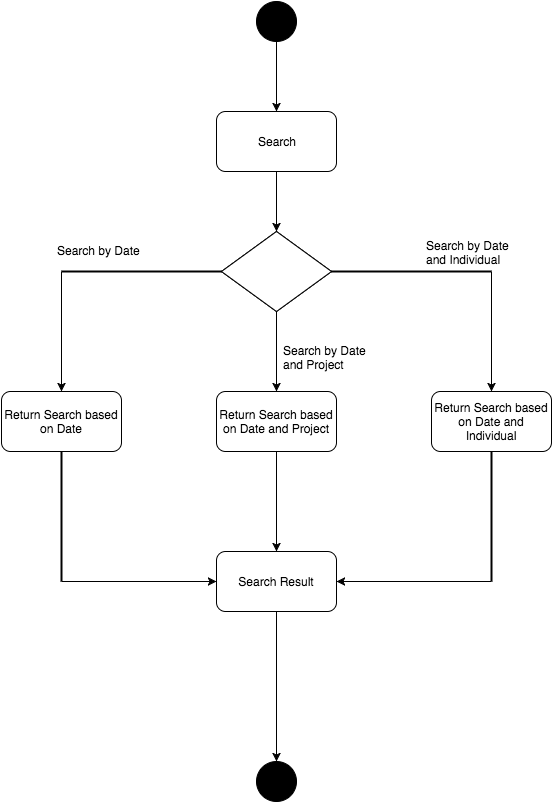

The diagram above was exported from draw.io. Its source (the exported page's mxGraphModel, read from the mxfile embedded in the PNG):
<mxGraphModel dx="1186" dy="704" grid="1" gridSize="10" guides="1" tooltips="1" connect="1" arrows="1" fold="1" page="1" pageScale="1" pageWidth="850" pageHeight="1100" background="#ffffff" math="0" shadow="0">
  <root>
    <mxCell id="0" />
    <mxCell id="1" parent="0" />
    <mxCell id="3" value="" style="ellipse;whiteSpace=wrap;html=1;aspect=fixed;fillColor=#000000;" vertex="1" parent="1">
      <mxGeometry x="410" y="60" width="40" height="40" as="geometry" />
    </mxCell>
    <mxCell id="4" value="Search" style="rounded=1;whiteSpace=wrap;html=1;fillColor=#FFFFFF;" vertex="1" parent="1">
      <mxGeometry x="370" y="170" width="120" height="60" as="geometry" />
    </mxCell>
    <mxCell id="5" value="" style="endArrow=classic;html=1;exitX=0.5;exitY=1;" edge="1" source="3" target="4" parent="1">
      <mxGeometry x="430" y="100" width="50" height="50" as="geometry">
        <mxPoint x="410" y="160" as="sourcePoint" />
        <mxPoint x="460" y="110" as="targetPoint" />
      </mxGeometry>
    </mxCell>
    <mxCell id="6" value="" style="rhombus;whiteSpace=wrap;html=1;fillColor=#FFFFFF;" vertex="1" parent="1">
      <mxGeometry x="375" y="290" width="110" height="80" as="geometry" />
    </mxCell>
    <mxCell id="7" value="" style="endArrow=classic;html=1;entryX=0.5;entryY=0;exitX=0.5;exitY=1;" edge="1" source="4" target="6" parent="1">
      <mxGeometry x="430" y="230" width="50" height="50" as="geometry">
        <mxPoint x="410" y="290" as="sourcePoint" />
        <mxPoint x="460" y="240" as="targetPoint" />
      </mxGeometry>
    </mxCell>
    <mxCell id="8" value="" style="rhombus;whiteSpace=wrap;html=1;fillColor=#FFFFFF;" vertex="1" parent="1">
      <mxGeometry x="375" y="290" width="110" height="80" as="geometry" />
    </mxCell>
    <mxCell id="9" value="" style="line;strokeWidth=2;html=1;fillColor=#FFFFFF;" vertex="1" parent="1">
      <mxGeometry x="215" y="325" width="160" height="10" as="geometry" />
    </mxCell>
    <mxCell id="10" value="" style="line;strokeWidth=2;html=1;fillColor=#FFFFFF;" vertex="1" parent="1">
      <mxGeometry x="485" y="325" width="160" height="10" as="geometry" />
    </mxCell>
    <mxCell id="11" value="Search by Date" style="text;html=1;resizable=0;points=[];autosize=1;align=left;verticalAlign=top;spacingTop=-4;" vertex="1" parent="1">
      <mxGeometry x="209" y="300" width="100" height="20" as="geometry" />
    </mxCell>
    <mxCell id="12" value="Search by Date&amp;nbsp;&lt;div&gt;and Individual&lt;/div&gt;" style="text;html=1;resizable=0;points=[];autosize=1;align=left;verticalAlign=top;spacingTop=-4;" vertex="1" parent="1">
      <mxGeometry x="578" y="295" width="100" height="30" as="geometry" />
    </mxCell>
    <mxCell id="13" value="" style="endArrow=classic;html=1;entryX=0.5;entryY=0;" edge="1" parent="1" target="14">
      <mxGeometry x="645" y="330" width="50" height="50" as="geometry">
        <mxPoint x="645" y="330" as="sourcePoint" />
        <mxPoint x="645" y="400" as="targetPoint" />
      </mxGeometry>
    </mxCell>
    <mxCell id="14" value="Return Search based on Date and Individual" style="rounded=1;whiteSpace=wrap;html=1;fillColor=#FFFFFF;" vertex="1" parent="1">
      <mxGeometry x="585" y="450" width="120" height="60" as="geometry" />
    </mxCell>
    <mxCell id="15" value="" style="endArrow=classic;html=1;exitX=0;exitY=0.5;exitPerimeter=0;entryX=0.5;entryY=0;" edge="1" source="9" parent="1" target="16">
      <mxGeometry x="215" y="330" width="50" height="50" as="geometry">
        <mxPoint x="190" y="410" as="sourcePoint" />
        <mxPoint x="215" y="400" as="targetPoint" />
      </mxGeometry>
    </mxCell>
    <mxCell id="16" value="Return Search based on Date" style="rounded=1;whiteSpace=wrap;html=1;fillColor=#FFFFFF;" vertex="1" parent="1">
      <mxGeometry x="155" y="450" width="120" height="60" as="geometry" />
    </mxCell>
    <mxCell id="17" value="" style="endArrow=classic;html=1;" edge="1" parent="1">
      <mxGeometry x="430" y="370" width="50" height="50" as="geometry">
        <mxPoint x="430" y="370" as="sourcePoint" />
        <mxPoint x="430" y="450" as="targetPoint" />
      </mxGeometry>
    </mxCell>
    <mxCell id="18" value="Return Search based on Date and Project" style="rounded=1;whiteSpace=wrap;html=1;fillColor=#FFFFFF;" vertex="1" parent="1">
      <mxGeometry x="370" y="450" width="120" height="60" as="geometry" />
    </mxCell>
    <mxCell id="19" value="Search by Date&amp;nbsp;&lt;div&gt;and Project&lt;/div&gt;" style="text;html=1;resizable=0;points=[];autosize=1;align=left;verticalAlign=top;spacingTop=-4;" vertex="1" parent="1">
      <mxGeometry x="435" y="400" width="100" height="30" as="geometry" />
    </mxCell>
    <mxCell id="20" value="Search Result" style="rounded=1;whiteSpace=wrap;html=1;fillColor=#FFFFFF;" vertex="1" parent="1">
      <mxGeometry x="370" y="610" width="120" height="60" as="geometry" />
    </mxCell>
    <mxCell id="21" value="" style="line;strokeWidth=2;direction=south;html=1;fillColor=#FFFFFF;" vertex="1" parent="1">
      <mxGeometry x="210" y="510" width="10" height="130" as="geometry" />
    </mxCell>
    <mxCell id="22" value="" style="line;strokeWidth=2;direction=south;html=1;fillColor=#FFFFFF;" vertex="1" parent="1">
      <mxGeometry x="640" y="510" width="10" height="130" as="geometry" />
    </mxCell>
    <mxCell id="24" value="" style="endArrow=classic;html=1;exitX=1;exitY=0.5;exitPerimeter=0;entryX=0;entryY=0.5;" edge="1" parent="1" source="21" target="20">
      <mxGeometry width="50" height="50" relative="1" as="geometry">
        <mxPoint x="260" y="620" as="sourcePoint" />
        <mxPoint x="310" y="570" as="targetPoint" />
      </mxGeometry>
    </mxCell>
    <mxCell id="26" value="" style="endArrow=classic;html=1;exitX=1;exitY=0.5;exitPerimeter=0;entryX=1;entryY=0.5;" edge="1" parent="1" source="22" target="20">
      <mxGeometry width="50" height="50" relative="1" as="geometry">
        <mxPoint x="540" y="660" as="sourcePoint" />
        <mxPoint x="590" y="610" as="targetPoint" />
      </mxGeometry>
    </mxCell>
    <mxCell id="27" value="" style="endArrow=classic;html=1;exitX=0.5;exitY=1;entryX=0.5;entryY=0;" edge="1" parent="1" source="18" target="20">
      <mxGeometry width="50" height="50" relative="1" as="geometry">
        <mxPoint x="430" y="520" as="sourcePoint" />
        <mxPoint x="330" y="540" as="targetPoint" />
      </mxGeometry>
    </mxCell>
    <mxCell id="28" value="" style="endArrow=classic;html=1;exitX=0.5;exitY=1;" edge="1" parent="1" source="20">
      <mxGeometry width="50" height="50" relative="1" as="geometry">
        <mxPoint x="400" y="750" as="sourcePoint" />
        <mxPoint x="430" y="820" as="targetPoint" />
      </mxGeometry>
    </mxCell>
    <mxCell id="29" value="" style="ellipse;whiteSpace=wrap;html=1;aspect=fixed;fillColor=#000000;" vertex="1" parent="1">
      <mxGeometry x="410" y="820" width="40" height="40" as="geometry" />
    </mxCell>
  </root>
</mxGraphModel>